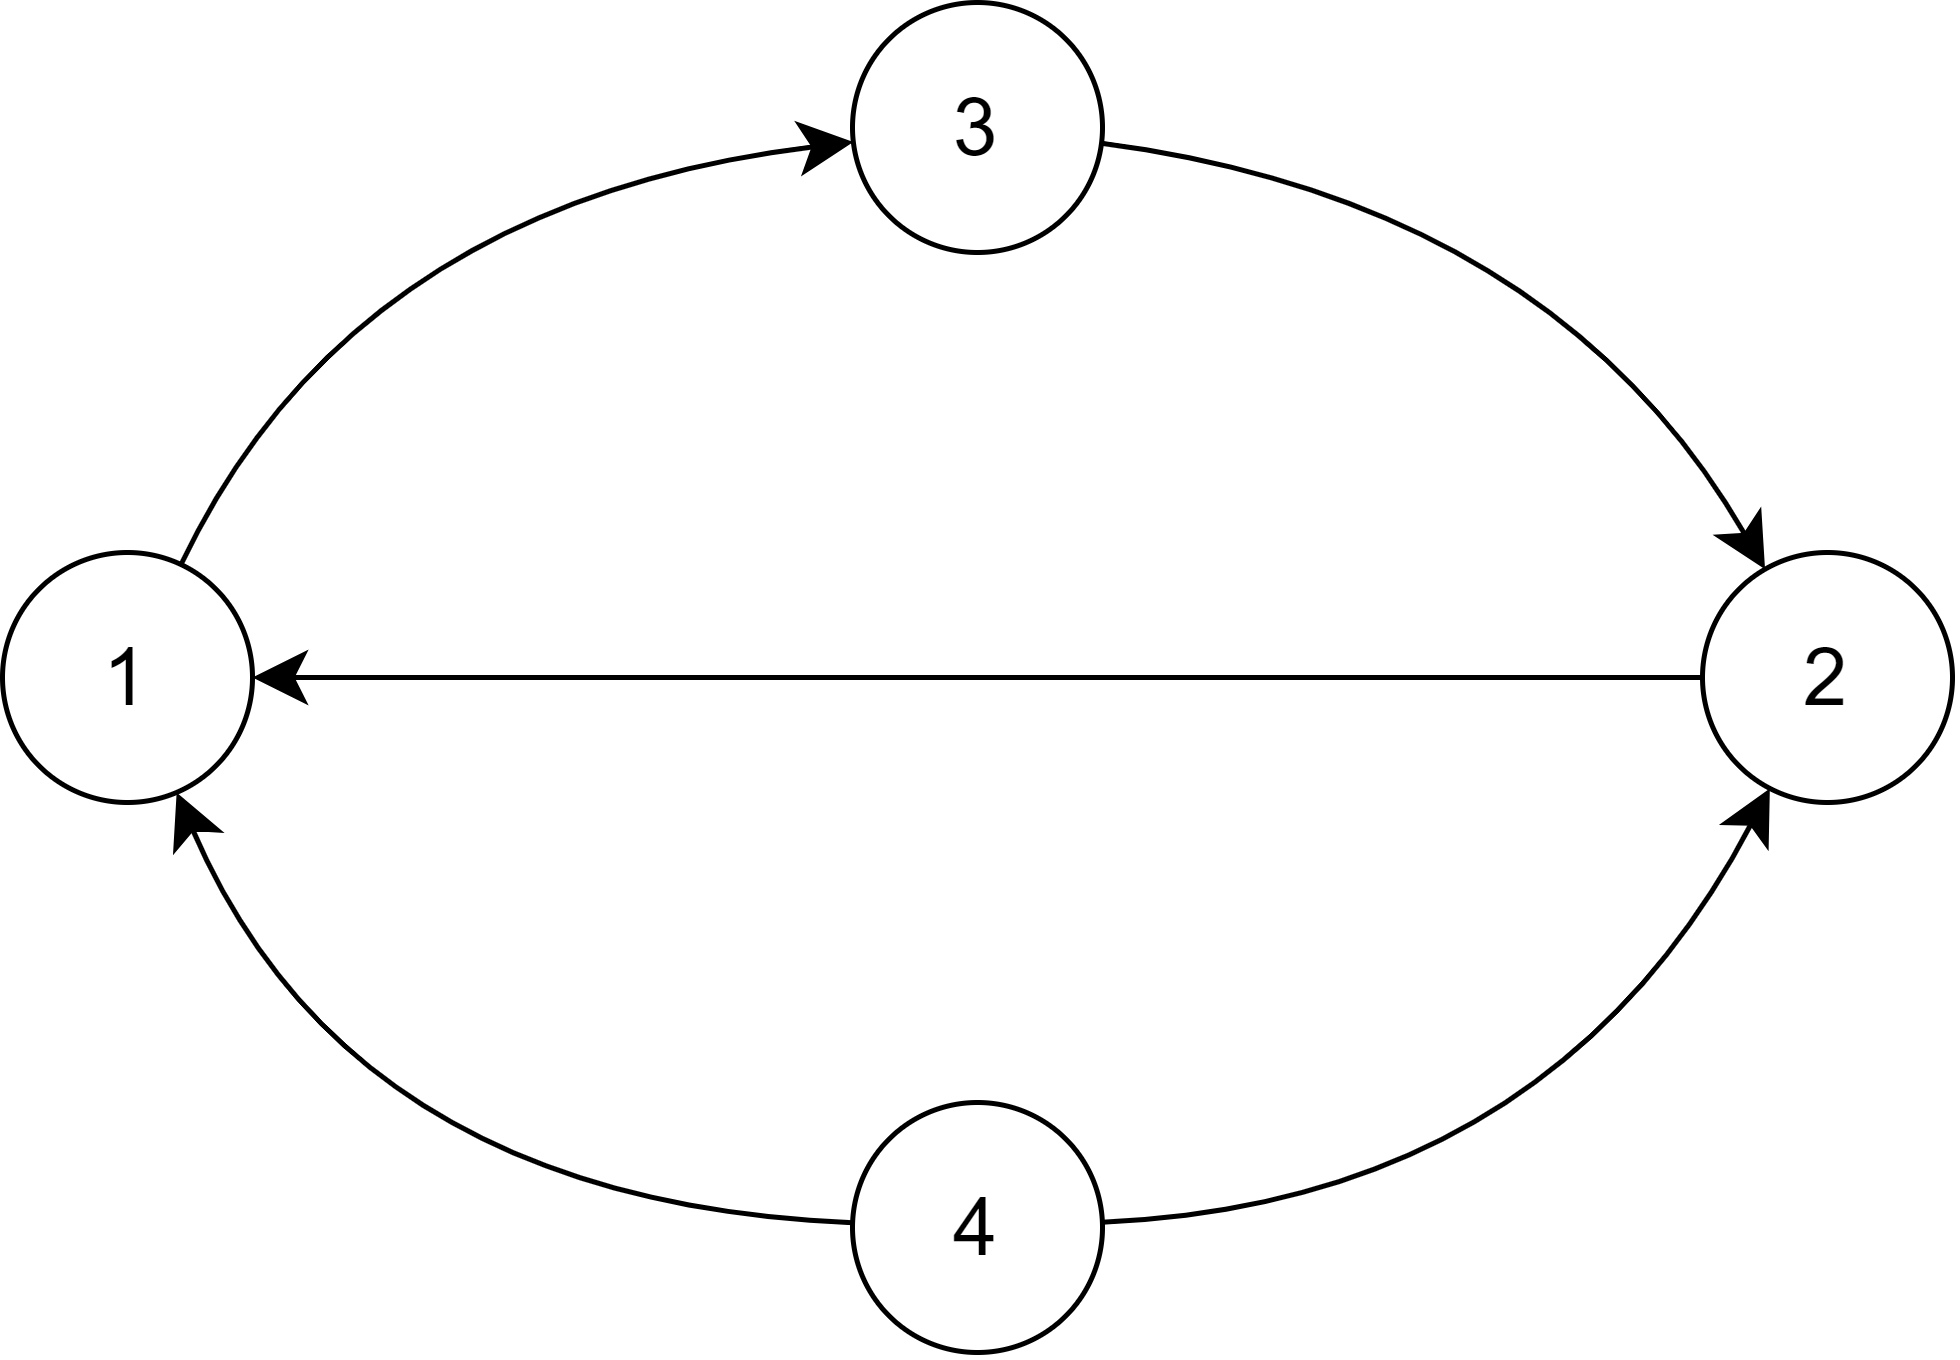

The diagram above was exported from draw.io. Its source (the exported page's mxGraphModel, read from the mxfile embedded in the PNG):
<mxGraphModel dx="418" dy="654" grid="1" gridSize="10" guides="1" tooltips="1" connect="1" arrows="1" fold="1" page="1" pageScale="1" pageWidth="827" pageHeight="1169" math="0" shadow="0">
  <root>
    <mxCell id="WIyWlLk6GJQsqaUBKTNV-0" />
    <mxCell id="WIyWlLk6GJQsqaUBKTNV-1" parent="WIyWlLk6GJQsqaUBKTNV-0" />
    <mxCell id="1NujwO2ZT-D6S_SamgHM-2" value="" style="edgeStyle=none;curved=1;rounded=0;orthogonalLoop=1;jettySize=auto;html=1;fontSize=16;startSize=8;endSize=8;" edge="1" parent="WIyWlLk6GJQsqaUBKTNV-1" source="1NujwO2ZT-D6S_SamgHM-0" target="1NujwO2ZT-D6S_SamgHM-1">
      <mxGeometry relative="1" as="geometry">
        <Array as="points">
          <mxPoint x="360" y="440" />
        </Array>
      </mxGeometry>
    </mxCell>
    <mxCell id="1NujwO2ZT-D6S_SamgHM-10" style="edgeStyle=none;shape=connector;curved=1;rounded=0;orthogonalLoop=1;jettySize=auto;html=1;labelBackgroundColor=default;strokeColor=default;fontFamily=Helvetica;fontSize=16;fontColor=default;endArrow=classic;startSize=8;endSize=8;" edge="1" parent="WIyWlLk6GJQsqaUBKTNV-1" source="1NujwO2ZT-D6S_SamgHM-0" target="1NujwO2ZT-D6S_SamgHM-7">
      <mxGeometry relative="1" as="geometry">
        <Array as="points">
          <mxPoint x="600" y="440" />
        </Array>
      </mxGeometry>
    </mxCell>
    <mxCell id="1NujwO2ZT-D6S_SamgHM-0" value="4" style="ellipse;whiteSpace=wrap;html=1;aspect=fixed;fontSize=16;" vertex="1" parent="WIyWlLk6GJQsqaUBKTNV-1">
      <mxGeometry x="460" y="420" width="50" height="50" as="geometry" />
    </mxCell>
    <mxCell id="1NujwO2ZT-D6S_SamgHM-4" value="" style="edgeStyle=none;curved=1;rounded=0;orthogonalLoop=1;jettySize=auto;html=1;fontSize=16;startSize=8;endSize=8;" edge="1" parent="WIyWlLk6GJQsqaUBKTNV-1" source="1NujwO2ZT-D6S_SamgHM-1" target="1NujwO2ZT-D6S_SamgHM-3">
      <mxGeometry relative="1" as="geometry">
        <Array as="points">
          <mxPoint x="360" y="240" />
        </Array>
      </mxGeometry>
    </mxCell>
    <mxCell id="1NujwO2ZT-D6S_SamgHM-1" value="1" style="ellipse;whiteSpace=wrap;html=1;aspect=fixed;fontSize=16;" vertex="1" parent="WIyWlLk6GJQsqaUBKTNV-1">
      <mxGeometry x="290" y="310" width="50" height="50" as="geometry" />
    </mxCell>
    <mxCell id="1NujwO2ZT-D6S_SamgHM-8" value="" style="edgeStyle=none;shape=connector;curved=1;rounded=0;orthogonalLoop=1;jettySize=auto;html=1;labelBackgroundColor=default;strokeColor=default;fontFamily=Helvetica;fontSize=16;fontColor=default;endArrow=classic;startSize=8;endSize=8;" edge="1" parent="WIyWlLk6GJQsqaUBKTNV-1" source="1NujwO2ZT-D6S_SamgHM-3" target="1NujwO2ZT-D6S_SamgHM-7">
      <mxGeometry relative="1" as="geometry">
        <Array as="points">
          <mxPoint x="600" y="240" />
        </Array>
      </mxGeometry>
    </mxCell>
    <mxCell id="1NujwO2ZT-D6S_SamgHM-3" value="3" style="ellipse;whiteSpace=wrap;html=1;aspect=fixed;fontSize=16;" vertex="1" parent="WIyWlLk6GJQsqaUBKTNV-1">
      <mxGeometry x="460" y="200" width="50" height="50" as="geometry" />
    </mxCell>
    <mxCell id="1NujwO2ZT-D6S_SamgHM-9" style="edgeStyle=none;shape=connector;curved=1;rounded=0;orthogonalLoop=1;jettySize=auto;html=1;labelBackgroundColor=default;strokeColor=default;fontFamily=Helvetica;fontSize=16;fontColor=default;endArrow=classic;startSize=8;endSize=8;" edge="1" parent="WIyWlLk6GJQsqaUBKTNV-1" source="1NujwO2ZT-D6S_SamgHM-7" target="1NujwO2ZT-D6S_SamgHM-1">
      <mxGeometry relative="1" as="geometry">
        <Array as="points" />
      </mxGeometry>
    </mxCell>
    <mxCell id="1NujwO2ZT-D6S_SamgHM-7" value="2" style="ellipse;whiteSpace=wrap;html=1;aspect=fixed;fontSize=16;" vertex="1" parent="WIyWlLk6GJQsqaUBKTNV-1">
      <mxGeometry x="630" y="310" width="50" height="50" as="geometry" />
    </mxCell>
  </root>
</mxGraphModel>